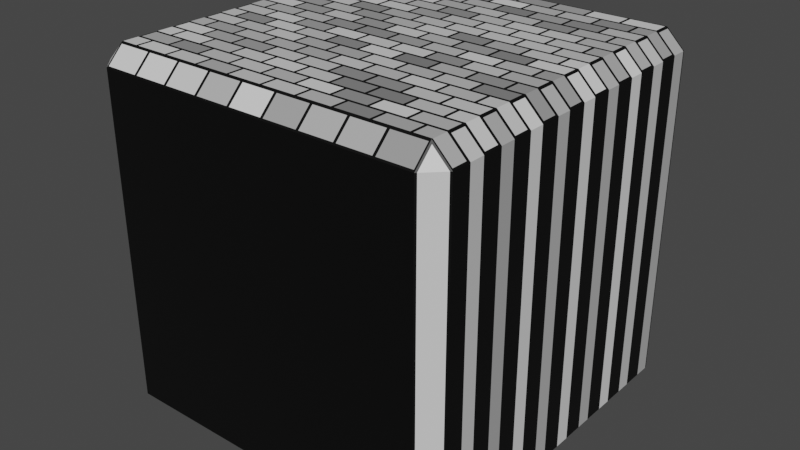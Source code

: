 # Source: block.blend  (saved by Blender 2.91.10; exported with 4.5.12 LTS)
import bpy
from mathutils import Matrix  # noqa: F401  (used for matrix-valued properties, if any)

bpy.ops.wm.read_factory_settings(use_empty=True)
scene = bpy.context.scene
scene.name = 'Scene'

# ---- materials (node trees are filled in below, after node groups)
mat_material = bpy.data.materials.new('Material')
mat_material.use_transparent_shadow = False

# ---- material node trees
mat_material.use_nodes = True; mat_material.node_tree.nodes.clear()
_N = mat_material.node_tree.nodes; _L = mat_material.node_tree.links
n0 = _N.new('ShaderNodeBsdfPrincipled'); n0.name = 'Principled BSDF'; n0.location = (10, 300)
n0.distribution = 'GGX'
n0.subsurface_method = 'BURLEY'
n0.inputs[3].default_value = 1.45
n0.inputs[27].default_value = (0.0, 0.0, 0.0, 1.0)
n0.inputs[28].default_value = 1.0
n1 = _N.new('ShaderNodeOutputMaterial'); n1.name = 'Material Output'; n1.location = (300, 300)
n2 = _N.new('ShaderNodeTexBrick'); n2.name = 'Brick Texture'; n2.location = (-190, 260)
_L.new(n0.outputs[0], n1.inputs[0])
_L.new(n2.outputs[0], n0.inputs[0])
n1.is_active_output = True

# ---- world
world_world = bpy.data.worlds.new('World'); scene.world = world_world
world_world.use_nodes = True; world_world.node_tree.nodes.clear()
_N = world_world.node_tree.nodes; _L = world_world.node_tree.links
n0 = _N.new('ShaderNodeOutputWorld'); n0.name = 'World Output'; n0.location = (300, 300)
n1 = _N.new('ShaderNodeBackground'); n1.name = 'Background'; n1.location = (10, 300)
n1.inputs[0].default_value = (0.05088, 0.05088, 0.05088, 1.0)
_L.new(n1.outputs[0], n0.inputs[0])
n0.is_active_output = True
world_world.color = (0.05088, 0.05088, 0.05088)
world_world.use_sun_shadow = False
world_world.sun_shadow_jitter_overblur = 0.0

# ---- meshes
me_box = bpy.data.meshes.new('Box')
me_box.from_pydata([(-0.5, -0.45, -0.45), (-0.45, -0.45, -0.5), (-0.45, -0.5, -0.45), (-0.5, 0.45, -0.45), (-0.45, 0.5, -0.45), (-0.45, 0.45, -0.5), (0.5, -0.45, -0.45), (0.45, -0.5, -0.45), (0.45, -0.45, -0.5), (0.5, 0.45, -0.45), (0.45, 0.45, -0.5), (0.45, 0.5, -0.45), (-0.45, -0.5, 0.45), (-0.45, -0.45, 0.5), (-0.5, -0.45, 0.45), (-0.45, 0.45, 0.5), (-0.45, 0.5, 0.45), (-0.5, 0.45, 0.45), (0.45, -0.5, 0.45), (0.5, -0.45, 0.45), (0.45, -0.45, 0.5), (0.5, 0.45, 0.45), (0.45, 0.5, 0.45), (0.45, 0.45, 0.5)], [], [(18, 12, 2, 7), (1, 5, 10, 8), (21, 19, 6, 9), (20, 23, 15, 13), (16, 22, 11, 4), (0, 1, 2), (3, 4, 5), (6, 7, 8), (9, 10, 11), (12, 13, 14), (15, 16, 17), (18, 19, 20), (21, 22, 23), (8, 10, 9, 6), (0, 3, 5, 1), (1, 8, 7, 2), (4, 11, 10, 5), (2, 12, 14, 0), (13, 15, 17, 14), (12, 18, 20, 13), (19, 21, 23, 20), (3, 17, 16, 4), (15, 23, 22, 16), (6, 19, 18, 7), (11, 22, 21, 9), (14, 17, 3, 0)])
me_box.materials.append(mat_material)
me_box.use_remesh_fix_poles = True
me_box.use_remesh_preserve_attributes = False
me_box.use_mirror_vertex_groups = False
me_box.update()

# ---- objects
ob_block = bpy.data.objects.new('block', me_box)

# ---- transforms, parenting, visibility, modifiers, constraints
ob_block.location = (0.0, 0.0, 0.5)
ob_block.lineart.crease_threshold = 0.0

# ---- collection membership
scene.collection.objects.link(ob_block)

# ---- scene / render settings (as saved in the file)
scene.frame_start = 1; scene.frame_end = 250; scene.frame_set(1)
scene.render.engine = 'BLENDER_EEVEE_NEXT'
scene.cycles.use_denoising = False
scene.cycles.samples = 128
scene.cycles.sampling_pattern = 'TABULATED_SOBOL'
scene.cycles.use_adaptive_sampling = False
scene.cycles.use_light_tree = False
scene.eevee.use_gtao = True
scene.view_settings.view_transform = 'Filmic'
bpy.context.view_layer.update()

# ---- added for rendering (the .blend has no active camera and no usable light): camera, sun
cam_auto = bpy.data.cameras.new('AutoCamera')
cam_auto.lens = 50.0
cam_auto.sensor_width = 36.0
cam_auto.clip_end = 1000.0
ob_auto_camera = bpy.data.objects.new('AutoCamera', cam_auto)
scene.collection.objects.link(ob_auto_camera)
ob_auto_camera.location = (1.60254, -1.92304, 1.78203)
ob_auto_camera.rotation_euler = (1.09748, -7.21219e-08, 0.694738)
scene.camera = ob_auto_camera
light_auto_sun = bpy.data.lights.new('AutoSun', 'SUN')
light_auto_sun.energy = 3.0
light_auto_sun.angle = 0.0523599
ob_auto_sun = bpy.data.objects.new('AutoSun', light_auto_sun)
scene.collection.objects.link(ob_auto_sun)
ob_auto_sun.rotation_euler = (0.872665, 0.174533, 0.523599)
bpy.context.view_layer.update()
